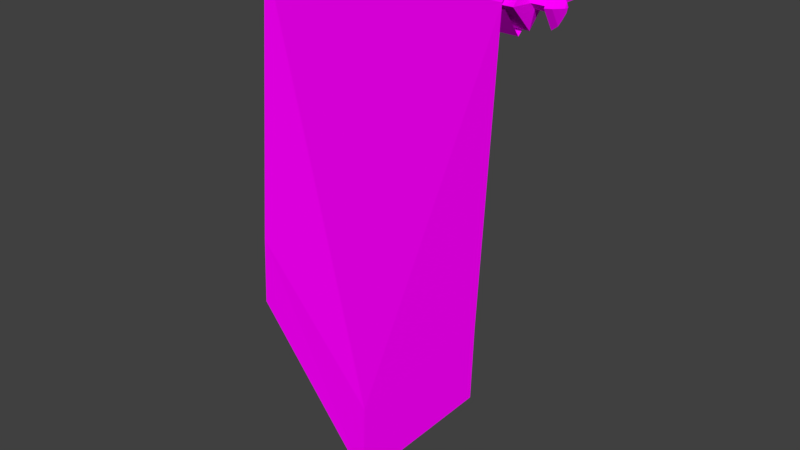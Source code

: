 # Source: banner.blend  (saved by Blender 2.79.0; exported with 4.5.12 LTS)
import bpy
from mathutils import Matrix  # noqa: F401  (used for matrix-valued properties, if any)

bpy.ops.wm.read_factory_settings(use_empty=True)
scene = bpy.context.scene
scene.name = 'Scene'

# ---- collections
col_collection_1 = bpy.data.collections.new('Collection 1'); scene.collection.children.link(col_collection_1)

# ---- images (referenced by path relative to the original .blend; pixels are not part of the script)
import os
ASSET_DIR = os.environ.get("B2B_ASSET_DIR", "")  # directory of the original .blend (textures are referenced by path, not embedded)
HERE = os.path.dirname(os.path.abspath(__file__))  # packed textures are extracted next to this script under _unpacked/

def load_image(name, relpath, width, height, colorspace="sRGB"):
    """Load a texture the original file referenced (path relative to the .blend, or extracted next to this script)."""
    p = next((c for c in (os.path.join(HERE, relpath), os.path.join(ASSET_DIR, relpath)) if relpath and os.path.exists(c)), "")
    if p:
        img = bpy.data.images.load(p, check_existing=True)
        img.name = name
    else:  # same state as the original file: an image datablock whose file is absent (Cycles renders it pink)
        img = bpy.data.images.new(name, width, height)
        img.source = "FILE"
        img.filepath = "//" + (relpath or name)
    img.colorspace_settings.name = colorspace
    return img
img_banner_png = load_image('banner.png', 'textures/banner.png', 1024, 1024, 'sRGB')

# ---- materials (node trees are filled in below, after node groups)
mat_material_001 = bpy.data.materials.new('Material.001')
mat_material_001.alpha_threshold = 0.0
mat_material_001.roughness = 0.5

# ---- material node trees
mat_material_001.use_nodes = True; mat_material_001.node_tree.nodes.clear()
_N = mat_material_001.node_tree.nodes; _L = mat_material_001.node_tree.links
n0 = _N.new('ShaderNodeOutputMaterial'); n0.name = 'Material Output'; n0.location = (460, 300)
n1 = _N.new('ShaderNodeBsdfTransparent'); n1.name = 'Transparent BSDF'; n1.location = (5, 426)
n1.inputs[0].default_value = (0.0, 0.0, 0.0, 1.0)
n2 = _N.new('ShaderNodeMixShader'); n2.name = 'Mix Shader'; n2.location = (240, 310)
n3 = _N.new('ShaderNodeBsdfDiffuse'); n3.name = 'Diffuse BSDF'; n3.location = (14, 223)
n4 = _N.new('ShaderNodeTexImage'); n4.name = 'Image Texture'; n4.location = (-289, 300)
n4.width = 249
n4.image = img_banner_png
_L.new(n4.outputs[0], n3.inputs[0])
_L.new(n2.outputs[0], n0.inputs[0])
_L.new(n3.outputs[0], n2.inputs[2])
_L.new(n1.outputs[0], n2.inputs[1])
_L.new(n4.outputs[1], n2.inputs[0])
n0.is_active_output = True

# ---- world
world_world = bpy.data.worlds.new('World'); scene.world = world_world
world_world.color = (0.05088, 0.05088, 0.05088)
world_world.use_sun_shadow = False
world_world.sun_shadow_jitter_overblur = 0.0
world_world.cycles.sampling_method = 'MANUAL'

# ---- meshes
me_cube_006 = bpy.data.meshes.new('Cube.006')
me_cube_006.from_pydata([(1.515, -0.0347, -0.0464), (1.515, -0.3035, 0.2225), (1.515, 0.2342, 0.2225), (1.515, -0.0347, 0.4913), (1.702, -0.0347, 0.1514), (1.702, -0.1058, 0.2225), (1.702, 0.0364, 0.2225), (1.702, -0.0347, 0.2935), (1.734, -0.0347, 0.001553), (1.734, -0.1727, 0.2225), (1.734, 0.1033, 0.2225), (1.734, -0.0347, 0.4434), (1.797, -0.0347, 0.04903), (1.797, -0.143, 0.2225), (1.797, 0.07363, 0.2225), (1.797, -0.0347, 0.3959), (1.833, -0.0347, 0.1078), (1.833, -0.1063, 0.2225), (1.833, 0.03692, 0.2225), (1.833, -0.0347, 0.3371), (1.87, -0.0347, 0.1767), (1.87, -0.06328, 0.2225), (1.87, -0.006109, 0.2225), (1.87, -0.0347, 0.2682), (1.88, -0.0347, 0.2225), (1.424, -0.5959, -3.627), (1.424, 0.3102, 0.2081), (1.424, -0.5614, -2.859), (1.424, -0.3324, 0.2538), (1.424, -0.03475, 0.5129), (1.424, -0.06508, -0.1057), (1.424, -0.06508, -0.1057), (1.424, -0.2847, 0.1821), (1.559, -0.104, 0.2225), (1.559, -0.0347, 0.2918), (1.559, 0.03462, 0.2225), (1.559, -0.0347, 0.1531), (1.6, -0.1045, 0.2225), (1.6, -0.0347, 0.1526), (1.6, -0.0347, 0.2923), (1.6, 0.03513, 0.2225), (1.651, -0.1052, 0.2225), (1.651, -0.0347, 0.152), (1.651, -0.0347, 0.2929), (1.651, 0.03576, 0.2225), (1.6, 0.6094, 0.1526), (1.6, 0.6094, 0.2923), (1.6, 0.6792, 0.2225), (1.651, 0.6094, 0.152), (1.651, 0.6094, 0.2929), (1.651, 0.6799, 0.2225), (7.537e-08, -0.0347, -0.0464), (7.537e-08, -0.3035, 0.2225), (7.537e-08, 0.2342, 0.2225), (7.537e-08, -0.0347, 0.4913), (-1.515, -0.0347, -0.0464), (-1.515, -0.3035, 0.2225), (-1.515, 0.2342, 0.2225), (-1.515, -0.0347, 0.4913), (-1.702, -0.0347, 0.1514), (-1.702, -0.1058, 0.2225), (-1.702, 0.0364, 0.2225), (-1.702, -0.0347, 0.2935), (-1.734, -0.0347, 0.001553), (-1.734, -0.1727, 0.2225), (-1.734, 0.1033, 0.2225), (-1.734, -0.0347, 0.4434), (-1.797, -0.0347, 0.04903), (-1.797, -0.143, 0.2225), (-1.797, 0.07363, 0.2225), (-1.797, -0.0347, 0.3959), (-1.833, -0.0347, 0.1078), (-1.833, -0.1063, 0.2225), (-1.833, 0.03692, 0.2225), (-1.833, -0.0347, 0.3371), (-1.87, -0.0347, 0.1767), (-1.87, -0.06328, 0.2225), (-1.87, -0.006109, 0.2225), (-1.87, -0.0347, 0.2682), (-1.88, -0.0347, 0.2225), (7.537e-08, 0.3102, 0.2081), (-1.424, -0.5959, -3.627), (7.537e-08, -0.5959, -5.413), (-1.424, 0.3102, 0.2081), (-1.424, -0.5614, -2.859), (-1.424, -0.3324, 0.2538), (-1.424, -0.03475, 0.5129), (7.537e-08, -0.03475, 0.5129), (7.537e-08, -0.3324, 0.2538), (7.537e-08, -0.5614, -4.472), (7.537e-08, -0.06508, -0.1057), (-1.424, -0.06508, -0.1057), (7.537e-08, -0.06508, -0.1057), (-1.424, -0.06508, -0.1057), (7.537e-08, -0.2847, 0.1821), (-1.424, -0.2847, 0.1821), (-1.559, -0.104, 0.2225), (-1.559, -0.0347, 0.2918), (-1.559, 0.03462, 0.2225), (-1.559, -0.0347, 0.1531), (-1.6, -0.1045, 0.2225), (-1.6, -0.0347, 0.1526), (-1.6, -0.0347, 0.2923), (-1.6, 0.03513, 0.2225), (-1.651, -0.1052, 0.2225), (-1.651, -0.0347, 0.152), (-1.651, -0.0347, 0.2929), (-1.651, 0.03576, 0.2225), (-1.6, 0.6094, 0.1526), (-1.6, 0.6094, 0.2923), (-1.6, 0.6792, 0.2225), (-1.651, 0.6094, 0.152), (-1.651, 0.6094, 0.2929), (-1.651, 0.6799, 0.2225)], [], [(53, 54, 3, 2), (43, 41, 5, 7), (0, 1, 52, 51), (53, 2, 0, 51), (3, 54, 52, 1), (7, 5, 9, 11), (44, 43, 7, 6), (41, 42, 4, 5), (42, 44, 6, 4), (9, 8, 12, 13), (6, 7, 11, 10), (5, 4, 8, 9), (4, 6, 10, 8), (15, 13, 17, 19), (8, 10, 14, 12), (11, 9, 13, 15), (10, 11, 15, 14), (18, 19, 23, 22), (14, 15, 19, 18), (13, 12, 16, 17), (12, 14, 18, 16), (21, 20, 24), (17, 16, 20, 21), (16, 18, 22, 20), (19, 17, 21, 23), (20, 22, 24), (23, 21, 24), (22, 23, 24), (87, 29, 26, 80), (82, 25, 27, 89), (89, 27, 28, 88), (88, 28, 29, 87), (80, 26, 30, 90), (90, 30, 31, 92), (92, 31, 32, 94), (0, 2, 35, 36), (1, 0, 36, 33), (2, 3, 34, 35), (3, 1, 33, 34), (36, 35, 40, 38), (33, 36, 38, 37), (35, 34, 39, 40), (34, 33, 37, 39), (44, 42, 48, 50), (37, 38, 42, 41), (43, 44, 50, 49), (39, 37, 41, 43), (45, 47, 50, 48), (47, 46, 49, 50), (40, 39, 46, 47), (38, 40, 47, 45), (39, 43, 49, 46), (42, 38, 45, 48), (51, 53, 54, 52), (53, 57, 58, 54), (106, 62, 60, 104), (55, 51, 52, 56), (53, 51, 55, 57), (58, 56, 52, 54), (62, 66, 64, 60), (107, 61, 62, 106), (104, 60, 59, 105), (105, 59, 61, 107), (64, 68, 67, 63), (61, 65, 66, 62), (60, 64, 63, 59), (59, 63, 65, 61), (70, 74, 72, 68), (63, 67, 69, 65), (66, 70, 68, 64), (65, 69, 70, 66), (73, 77, 78, 74), (69, 73, 74, 70), (68, 72, 71, 67), (67, 71, 73, 69), (76, 79, 75), (72, 76, 75, 71), (71, 75, 77, 73), (74, 78, 76, 72), (75, 79, 77), (78, 79, 76), (77, 79, 78), (87, 80, 83, 86), (82, 89, 84, 81), (89, 88, 85, 84), (88, 87, 86, 85), (80, 90, 91, 83), (90, 92, 93, 91), (92, 94, 95, 93), (55, 99, 98, 57), (56, 96, 99, 55), (57, 98, 97, 58), (58, 97, 96, 56), (99, 101, 103, 98), (96, 100, 101, 99), (98, 103, 102, 97), (97, 102, 100, 96), (107, 113, 111, 105), (100, 104, 105, 101), (106, 112, 113, 107), (102, 106, 104, 100), (108, 111, 113, 110), (110, 113, 112, 109), (103, 110, 109, 102), (101, 108, 110, 103), (102, 109, 112, 106), (105, 111, 108, 101)])
_uv = me_cube_006.uv_layers.new(name='UVMap')
_uv.uv.foreach_set('vector', [0.5299, 0.7175, 0.5609, 0.6396, 0.8156, 0.7587, 0.7534, 0.7889, 0.8418, 0.785, 0.8507, 0.7836, 0.8604, 0.7893, 0.836, 0.795, 0.7369, 0.8302, 0.7453, 0.8805, 0.5022, 0.8848, 0.5086, 0.7991, 0.5299, 0.7175, 0.7534, 0.7889, 0.7369, 0.8302, 0.5086, 0.7991, 0.8156, 0.9367, 0.5063, 0.9725, 0.5022, 0.8848, 0.7453, 0.8805, 0.836, 0.795, 0.8604, 0.7893, 0.8743, 0.798, 0.8161, 0.8269, 0.84, 0.7758, 0.8418, 0.785, 0.836, 0.795, 0.8301, 0.7703, 0.8507, 0.7836, 0.8492, 0.775, 0.855, 0.7653, 0.8604, 0.7893, 0.8492, 0.775, 0.84, 0.7758, 0.8301, 0.7703, 0.855, 0.7653, 0.8191, 0.3839, 0.8785, 0.3704, 0.8661, 0.386, 0.8335, 0.3954, 0.8301, 0.7703, 0.836, 0.795, 0.8161, 0.8269, 0.8161, 0.7613, 0.8604, 0.7893, 0.855, 0.7653, 0.875, 0.7338, 0.8743, 0.798, 0.855, 0.7653, 0.8301, 0.7703, 0.8161, 0.7613, 0.875, 0.7338, 0.8315, 0.4294, 0.8335, 0.3954, 0.8406, 0.4011, 0.8392, 0.4198, 0.8785, 0.3704, 0.8785, 0.4314, 0.8641, 0.4199, 0.8661, 0.386, 0.8191, 0.4449, 0.8191, 0.3839, 0.8335, 0.3954, 0.8315, 0.4294, 0.8785, 0.4314, 0.8191, 0.4449, 0.8315, 0.4294, 0.8641, 0.4199, 0.8571, 0.4143, 0.8392, 0.4198, 0.8456, 0.4116, 0.8512, 0.4096, 0.8641, 0.4199, 0.8315, 0.4294, 0.8392, 0.4198, 0.8571, 0.4143, 0.8335, 0.3954, 0.8661, 0.386, 0.8585, 0.3956, 0.8406, 0.4011, 0.8661, 0.386, 0.8641, 0.4199, 0.8571, 0.4143, 0.8585, 0.3956, 0.8464, 0.4057, 0.852, 0.4037, 0.8488, 0.4077, 0.8406, 0.4011, 0.8585, 0.3956, 0.852, 0.4037, 0.8464, 0.4057, 0.8585, 0.3956, 0.8571, 0.4143, 0.8512, 0.4096, 0.852, 0.4037, 0.8392, 0.4198, 0.8406, 0.4011, 0.8464, 0.4057, 0.8456, 0.4116, 0.852, 0.4037, 0.8512, 0.4096, 0.8488, 0.4077, 0.8456, 0.4116, 0.8464, 0.4057, 0.8488, 0.4077, 0.8512, 0.4096, 0.8456, 0.4116, 0.8488, 0.4077, 0.751, 0.06914, 0.9997, 0.06939, 0.9996, 0.1498, 0.751, 0.1494, 0.251, 0.0002453, 0.5017, 0.314, 0.5017, 0.4492, 0.251, 0.1657, 0.251, 0.1657, 0.5017, 0.4492, 0.5013, 0.9977, 0.2509, 0.9975, 0.751, 0.0002453, 0.9998, 0.0004716, 0.9997, 0.06939, 0.751, 0.06914, 0.751, 0.1494, 0.9996, 0.1498, 0.9994, 0.2352, 0.751, 0.2347, 0.751, 0.2347, 0.9994, 0.2352, 0.9995, 0.2395, 0.751, 0.239, 0.751, 0.239, 0.9995, 0.2395, 0.9994, 0.3026, 0.751, 0.3022, 0.7369, 0.8302, 0.7534, 0.7889, 0.7763, 0.8137, 0.7724, 0.8363, 0.7453, 0.8805, 0.7369, 0.8302, 0.7724, 0.8363, 0.7834, 0.8586, 0.7534, 0.7889, 0.8156, 0.7587, 0.7981, 0.8046, 0.7763, 0.8137, 0.8156, 0.9367, 0.7453, 0.8805, 0.7834, 0.8586, 0.8097, 0.8699, 0.8462, 0.7794, 0.845, 0.7794, 0.8438, 0.7787, 0.8469, 0.7783, 0.8462, 0.7806, 0.8462, 0.7794, 0.8469, 0.7783, 0.8472, 0.7813, 0.845, 0.7794, 0.8451, 0.7806, 0.8444, 0.7814, 0.8438, 0.7787, 0.8451, 0.7806, 0.8462, 0.7806, 0.8472, 0.7813, 0.8443, 0.7815, 0.8285, 0.8398, 0.8161, 0.8274, 0.9293, 0.8274, 0.9417, 0.8398, 0.8472, 0.7813, 0.8469, 0.7783, 0.8492, 0.775, 0.8507, 0.7836, 0.8161, 0.8521, 0.8285, 0.8398, 0.9417, 0.8398, 0.9293, 0.8522, 0.8443, 0.7815, 0.8472, 0.7813, 0.8507, 0.7836, 0.8418, 0.785, 0.9323, 0.5301, 0.9497, 0.53, 0.9498, 0.539, 0.9323, 0.5391, 0.9467, 0.9371, 0.9293, 0.937, 0.9293, 0.928, 0.9468, 0.9281, 0.8284, 0.8902, 0.8161, 0.8779, 0.9293, 0.8779, 0.9416, 0.8902, 0.8161, 0.9025, 0.8284, 0.8902, 0.9416, 0.8902, 0.9293, 0.9025, 0.8161, 0.9371, 0.8161, 0.9281, 0.9293, 0.928, 0.9293, 0.937, 0.8191, 0.539, 0.8191, 0.53, 0.9323, 0.5301, 0.9323, 0.5391, 0.8859, 0.3031, 0.8859, 0.37, 0.8191, 0.37, 0.8191, 0.3031, 0.8034, 0.3831, 0.5753, 0.4377, 0.5154, 0.403, 0.7783, 0.3031, 0.8488, 0.6912, 0.8545, 0.7013, 0.8301, 0.6952, 0.8399, 0.6897, 0.5886, 0.4801, 0.8186, 0.466, 0.8186, 0.552, 0.5765, 0.5296, 0.8034, 0.3831, 0.8186, 0.466, 0.5886, 0.4801, 0.5753, 0.4377, 0.5022, 0.5805, 0.5765, 0.5296, 0.8186, 0.552, 0.808, 0.6391, 0.8545, 0.7013, 0.874, 0.7333, 0.8161, 0.7038, 0.8301, 0.6952, 0.8507, 0.682, 0.8606, 0.6766, 0.8545, 0.7013, 0.8488, 0.6912, 0.8399, 0.6897, 0.8301, 0.6952, 0.8358, 0.6713, 0.8415, 0.6811, 0.8415, 0.6811, 0.8358, 0.6713, 0.8606, 0.6766, 0.8507, 0.682, 0.8785, 0.5064, 0.8641, 0.4949, 0.8661, 0.4609, 0.8785, 0.4454, 0.8606, 0.6766, 0.8747, 0.6678, 0.874, 0.7333, 0.8545, 0.7013, 0.8301, 0.6952, 0.8161, 0.7038, 0.8161, 0.6396, 0.8358, 0.6713, 0.8358, 0.6713, 0.8161, 0.6396, 0.8747, 0.6678, 0.8606, 0.6766, 0.8315, 0.5043, 0.8392, 0.4947, 0.8571, 0.4892, 0.8641, 0.4949, 0.8785, 0.4454, 0.8661, 0.4609, 0.8335, 0.4704, 0.8191, 0.4589, 0.8191, 0.5199, 0.8315, 0.5043, 0.8641, 0.4949, 0.8785, 0.5064, 0.8191, 0.4589, 0.8335, 0.4704, 0.8315, 0.5043, 0.8191, 0.5199, 0.8406, 0.4761, 0.8464, 0.4807, 0.8456, 0.4866, 0.8392, 0.4947, 0.8335, 0.4704, 0.8406, 0.4761, 0.8392, 0.4947, 0.8315, 0.5043, 0.8641, 0.4949, 0.8571, 0.4892, 0.8585, 0.4706, 0.8661, 0.4609, 0.8661, 0.4609, 0.8585, 0.4706, 0.8406, 0.4761, 0.8335, 0.4704, 0.8512, 0.4846, 0.8488, 0.4826, 0.852, 0.4787, 0.8571, 0.4892, 0.8512, 0.4846, 0.852, 0.4787, 0.8585, 0.4706, 0.8585, 0.4706, 0.852, 0.4787, 0.8464, 0.4807, 0.8406, 0.4761, 0.8392, 0.4947, 0.8456, 0.4866, 0.8512, 0.4846, 0.8571, 0.4892, 0.852, 0.4787, 0.8488, 0.4826, 0.8464, 0.4807, 0.8456, 0.4866, 0.8488, 0.4826, 0.8512, 0.4846, 0.8464, 0.4807, 0.8488, 0.4826, 0.8456, 0.4866, 0.751, 0.06914, 0.751, 0.1494, 0.5024, 0.1498, 0.5023, 0.06939, 0.251, 0.0002453, 0.251, 0.1657, 0.0002453, 0.4492, 0.0002453, 0.3139, 0.251, 0.1657, 0.2509, 0.9975, 0.000574, 0.9976, 0.0002453, 0.4492, 0.751, 0.0002453, 0.751, 0.06914, 0.5023, 0.06939, 0.5022, 0.0004719, 0.751, 0.1494, 0.751, 0.2347, 0.5025, 0.2352, 0.5024, 0.1498, 0.751, 0.2347, 0.751, 0.239, 0.5025, 0.2395, 0.5025, 0.2352, 0.751, 0.239, 0.751, 0.3022, 0.5026, 0.3026, 0.5025, 0.2395, 0.5886, 0.4801, 0.5527, 0.4835, 0.5505, 0.4607, 0.5753, 0.4377, 0.5765, 0.5296, 0.5401, 0.505, 0.5527, 0.4835, 0.5886, 0.4801, 0.5753, 0.4377, 0.5505, 0.4607, 0.5295, 0.45, 0.5154, 0.403, 0.5022, 0.5805, 0.513, 0.5143, 0.5401, 0.505, 0.5765, 0.5296, 0.8445, 0.6855, 0.8437, 0.6844, 0.8469, 0.6849, 0.8456, 0.6856, 0.8444, 0.6867, 0.8434, 0.6874, 0.8437, 0.6844, 0.8445, 0.6855, 0.8456, 0.6856, 0.8469, 0.6849, 0.8462, 0.6875, 0.8456, 0.6867, 0.8455, 0.6867, 0.8463, 0.6876, 0.8434, 0.6874, 0.8444, 0.6867, 0.8285, 0.8651, 0.9417, 0.8651, 0.9293, 0.8774, 0.8161, 0.8774, 0.8434, 0.6874, 0.8399, 0.6897, 0.8415, 0.6811, 0.8437, 0.6844, 0.8161, 0.8527, 0.9293, 0.8527, 0.9417, 0.8651, 0.8285, 0.8651, 0.8463, 0.6876, 0.8488, 0.6912, 0.8399, 0.6897, 0.8434, 0.6874, 0.9293, 0.9466, 0.9293, 0.9376, 0.9468, 0.9378, 0.9467, 0.9468, 0.9497, 0.5204, 0.9498, 0.5294, 0.9323, 0.5295, 0.9323, 0.5205, 0.8284, 0.9152, 0.9416, 0.9152, 0.9293, 0.9275, 0.8161, 0.9275, 0.8161, 0.903, 0.9293, 0.903, 0.9416, 0.9152, 0.8284, 0.9152, 0.8191, 0.5204, 0.9323, 0.5205, 0.9323, 0.5295, 0.8191, 0.5294, 0.8161, 0.9378, 0.9293, 0.9376, 0.9293, 0.9466, 0.8161, 0.9468])
me_cube_006.materials.append(mat_material_001)
me_cube_006.use_remesh_preserve_volume = False
me_cube_006.use_remesh_preserve_attributes = False
me_cube_006.use_mirror_vertex_groups = False
me_cube_006.use_paint_bone_selection = False
me_cube_006.use_paint_mask = True
me_cube_006.update()

# ---- objects
ob_estandarte = bpy.data.objects.new('Estandarte', me_cube_006)

# ---- transforms, parenting, visibility, modifiers, constraints
ob_estandarte.location = (0.0, 0.0, 0.0)
ob_estandarte.lineart.crease_threshold = 0.0

# ---- collection membership
col_collection_1.objects.link(ob_estandarte)

# ---- scene / render settings (as saved in the file)
scene.frame_start = 1; scene.frame_end = 250; scene.frame_set(2)
scene.render.engine = 'CYCLES'
scene.render.resolution_percentage = 50
scene.render.dither_intensity = 0.0
scene.cycles.use_denoising = False
scene.cycles.samples = 128
scene.cycles.sampling_pattern = 'TABULATED_SOBOL'
scene.cycles.use_adaptive_sampling = False
scene.cycles.use_light_tree = False
scene.cycles.blur_glossy = 0.0
scene.cycles.sample_clamp_indirect = 0.0
scene.view_settings.view_transform = 'Standard'
bpy.context.view_layer.update()

# ---- added for rendering (the .blend has no active camera and no usable light): camera, sun
cam_auto = bpy.data.cameras.new('AutoCamera')
cam_auto.lens = 50.0
cam_auto.sensor_width = 36.0
cam_auto.clip_end = 1000.0
ob_auto_camera = bpy.data.objects.new('AutoCamera', cam_auto)
scene.collection.objects.link(ob_auto_camera)
ob_auto_camera.location = (6.60007, -7.87811, 2.82992)
ob_auto_camera.rotation_euler = (1.09748, -7.21219e-08, 0.694738)
scene.camera = ob_auto_camera
light_auto_sun = bpy.data.lights.new('AutoSun', 'SUN')
light_auto_sun.energy = 3.0
light_auto_sun.angle = 0.0523599
ob_auto_sun = bpy.data.objects.new('AutoSun', light_auto_sun)
scene.collection.objects.link(ob_auto_sun)
ob_auto_sun.rotation_euler = (0.872665, 0.174533, 0.523599)
bpy.context.view_layer.update()
